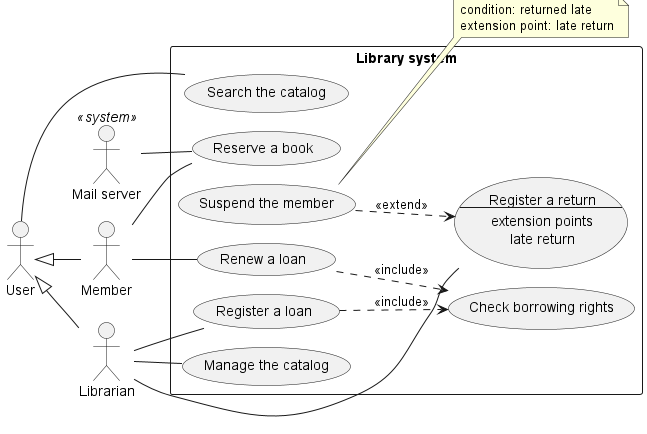

The diagram above was rendered by PlantUML. Its source (embedded in the PNG):
@startuml
!pragma layout smetana
left to right direction

' ===== ACTORS =====
actor User
actor Member
actor Librarian
actor "Mail server" as Mail <<system>>

' ===== SYSTEM =====
rectangle "Library system" {

    ' Use cases
    usecase "Search the catalog" as Search
    usecase "Reserve a book" as Reserve
    usecase "Renew a loan" as Renew
    usecase "Register a loan" as Loan

    usecase Return as "Register a return
    --
    extension points
    late return"

    usecase "Check borrowing rights" as Check
    usecase "Suspend the member" as Suspend
    usecase "Manage the catalog" as Manage
}

' ===== GENERALIZATION =====
User <|-- Member
User <|-- Librarian

' ===== ASSOCIATIONS =====
User -- Search

Member -- Reserve
Member -- Renew

Librarian -- Loan
Librarian -- Return
Librarian -- Manage

Mail -- Reserve

' ===== INCLUDE =====
Renew ..> Check : <<include>>
Loan ..> Check : <<include>>

' ===== EXTEND =====
Suspend ..> Return : <<extend>>

' ===== NOTE =====
note right of Suspend
  condition: returned late
  extension point: late return
end note

@enduml